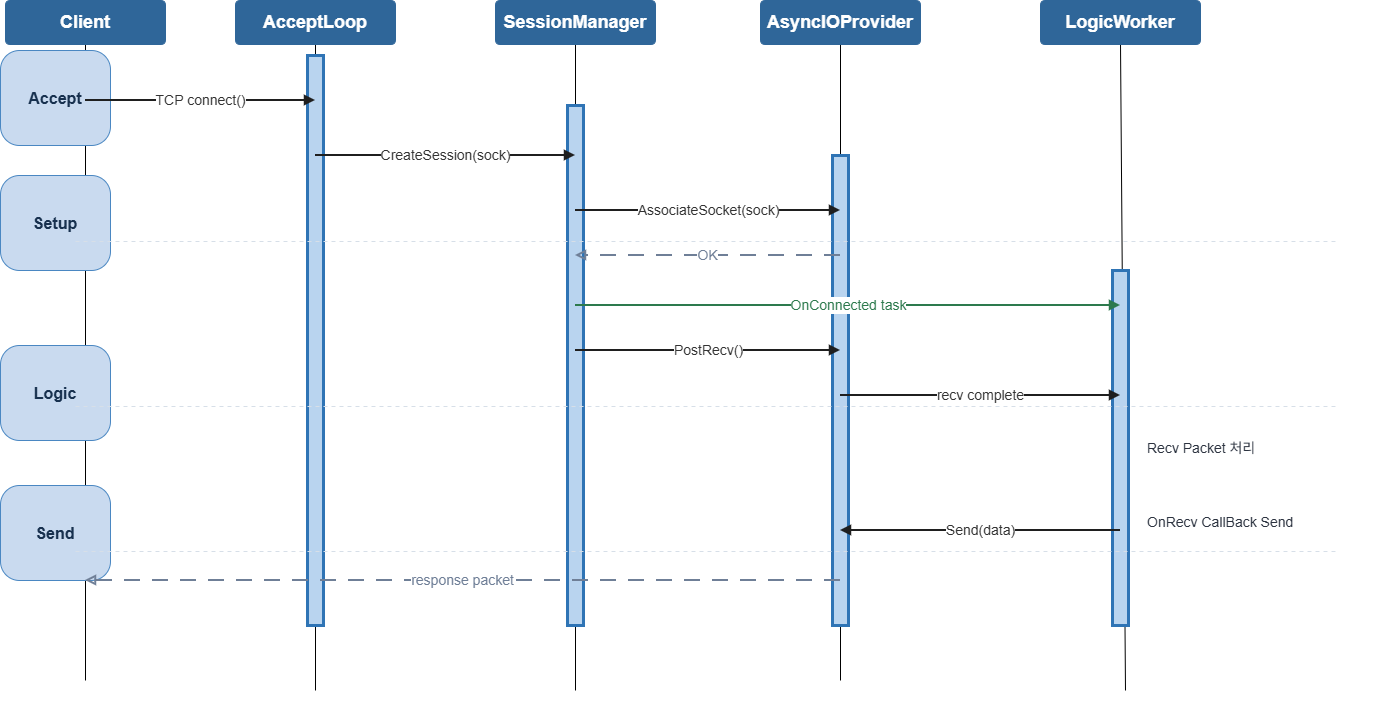

The diagram above was exported from draw.io. Its source (the exported page's mxGraphModel, read from the mxfile embedded in the PNG):
<mxGraphModel dx="1368" dy="889" grid="1" gridSize="10" guides="1" tooltips="1" connect="1" arrows="1" fold="1" page="1" pageScale="1" pageWidth="827" pageHeight="1169" math="0" shadow="0">
  <root>
    <mxCell id="0" />
    <mxCell id="1" parent="0" />
    <mxCell id="7GoJ_zL8O_2iQwdsaH5Y-1" edge="1" parent="1" style="endArrow=none;html=1;rounded=0;entryX=0.5;entryY=1;entryDx=0;entryDy=0;" target="7GoJ_zL8O_2iQwdsaH5Y-9" value="">
      <mxGeometry height="50" relative="1" width="50" as="geometry">
        <mxPoint x="410" y="790" as="sourcePoint" />
        <mxPoint x="450" y="650" as="targetPoint" />
      </mxGeometry>
    </mxCell>
    <mxCell id="7GoJ_zL8O_2iQwdsaH5Y-2" edge="1" parent="1" style="endArrow=none;html=1;rounded=0;entryX=0.5;entryY=1;entryDx=0;entryDy=0;" target="7GoJ_zL8O_2iQwdsaH5Y-11" value="">
      <mxGeometry height="50" relative="1" width="50" as="geometry">
        <mxPoint x="670" y="790" as="sourcePoint" />
        <mxPoint x="580" y="530" as="targetPoint" />
      </mxGeometry>
    </mxCell>
    <mxCell id="7GoJ_zL8O_2iQwdsaH5Y-3" edge="1" parent="1" style="endArrow=none;html=1;rounded=0;entryX=0.5;entryY=1;entryDx=0;entryDy=0;" target="7GoJ_zL8O_2iQwdsaH5Y-13" value="">
      <mxGeometry height="50" relative="1" width="50" as="geometry">
        <mxPoint x="935" y="780" as="sourcePoint" />
        <mxPoint x="760" y="760" as="targetPoint" />
      </mxGeometry>
    </mxCell>
    <mxCell id="7GoJ_zL8O_2iQwdsaH5Y-4" edge="1" parent="1" style="endArrow=none;html=1;rounded=0;entryX=0.5;entryY=1;entryDx=0;entryDy=0;" target="7GoJ_zL8O_2iQwdsaH5Y-15" value="">
      <mxGeometry height="50" relative="1" width="50" as="geometry">
        <mxPoint x="1220" y="790" as="sourcePoint" />
        <mxPoint x="1030" y="180" as="targetPoint" />
      </mxGeometry>
    </mxCell>
    <mxCell id="7GoJ_zL8O_2iQwdsaH5Y-5" edge="1" parent="1" style="endArrow=none;html=1;rounded=0;entryX=0.5;entryY=1;entryDx=0;entryDy=0;" target="7GoJ_zL8O_2iQwdsaH5Y-7" value="">
      <mxGeometry height="50" relative="1" width="50" as="geometry">
        <mxPoint x="180" y="780" as="sourcePoint" />
        <mxPoint x="370" y="840" as="targetPoint" />
      </mxGeometry>
    </mxCell>
    <mxCell id="7GoJ_zL8O_2iQwdsaH5Y-7" parent="1" style="rounded=1;arcSize=10;whiteSpace=wrap;html=1;fillColor=#2f6699;strokeColor=#2f6699;fontColor=#ffffff;fontSize=18;fontStyle=1;" value="Client" vertex="1">
      <mxGeometry height="44" width="160" x="100" y="100" as="geometry" />
    </mxCell>
    <mxCell id="7GoJ_zL8O_2iQwdsaH5Y-8" parent="1" style="shape=line;strokeColor=#c9d4e3;dashed=1;dashPattern=6 6;html=1;" value="" vertex="1">
      <mxGeometry height="660" width="2" x="179" y="144" as="geometry" />
    </mxCell>
    <mxCell id="7GoJ_zL8O_2iQwdsaH5Y-9" parent="1" style="rounded=1;arcSize=10;whiteSpace=wrap;html=1;fillColor=#2f6699;strokeColor=#2f6699;fontColor=#ffffff;fontSize=18;fontStyle=1;" value="AcceptLoop" vertex="1">
      <mxGeometry height="44" width="160" x="330" y="100" as="geometry" />
    </mxCell>
    <mxCell id="7GoJ_zL8O_2iQwdsaH5Y-10" parent="1" style="shape=line;strokeColor=#c9d4e3;dashed=1;dashPattern=6 6;html=1;" value="" vertex="1">
      <mxGeometry height="660" width="2" x="409" y="144" as="geometry" />
    </mxCell>
    <mxCell id="7GoJ_zL8O_2iQwdsaH5Y-11" parent="1" style="rounded=1;arcSize=10;whiteSpace=wrap;html=1;fillColor=#2f6699;strokeColor=#2f6699;fontColor=#ffffff;fontSize=18;fontStyle=1;" value="SessionManager" vertex="1">
      <mxGeometry height="44" width="160" x="590" y="100" as="geometry" />
    </mxCell>
    <mxCell id="7GoJ_zL8O_2iQwdsaH5Y-12" parent="1" style="shape=line;strokeColor=#c9d4e3;dashed=1;dashPattern=6 6;html=1;" value="" vertex="1">
      <mxGeometry height="660" width="2" x="669" y="144" as="geometry" />
    </mxCell>
    <mxCell id="7GoJ_zL8O_2iQwdsaH5Y-13" parent="1" style="rounded=1;arcSize=10;whiteSpace=wrap;html=1;fillColor=#2f6699;strokeColor=#2f6699;fontColor=#ffffff;fontSize=18;fontStyle=1;" value="AsyncIOProvider" vertex="1">
      <mxGeometry height="44" width="160" x="855" y="100" as="geometry" />
    </mxCell>
    <mxCell id="7GoJ_zL8O_2iQwdsaH5Y-14" parent="1" style="shape=line;strokeColor=#c9d4e3;dashed=1;dashPattern=6 6;html=1;" value="" vertex="1">
      <mxGeometry height="660" width="2" x="934" y="144" as="geometry" />
    </mxCell>
    <mxCell id="7GoJ_zL8O_2iQwdsaH5Y-15" parent="1" style="rounded=1;arcSize=10;whiteSpace=wrap;html=1;fillColor=#2f6699;strokeColor=#2f6699;fontColor=#ffffff;fontSize=18;fontStyle=1;" value="LogicWorker" vertex="1">
      <mxGeometry height="44" width="160" x="1135" y="100" as="geometry" />
    </mxCell>
    <mxCell id="7GoJ_zL8O_2iQwdsaH5Y-16" parent="1" style="shape=line;strokeColor=#c9d4e3;dashed=1;dashPattern=6 6;html=1;" value="" vertex="1">
      <mxGeometry height="660" width="2" x="1214" y="144" as="geometry" />
    </mxCell>
    <mxCell id="7GoJ_zL8O_2iQwdsaH5Y-17" parent="1" style="rounded=0;whiteSpace=wrap;html=1;fillColor=#b9d4ef;strokeColor=#2f74b5;strokeWidth=3;" value="" vertex="1">
      <mxGeometry height="570" width="16" x="402" y="155" as="geometry" />
    </mxCell>
    <mxCell id="7GoJ_zL8O_2iQwdsaH5Y-18" parent="1" style="rounded=0;whiteSpace=wrap;html=1;fillColor=#b9d4ef;strokeColor=#2f74b5;strokeWidth=3;" value="" vertex="1">
      <mxGeometry height="520" width="16" x="662" y="205" as="geometry" />
    </mxCell>
    <mxCell id="7GoJ_zL8O_2iQwdsaH5Y-19" parent="1" style="rounded=0;whiteSpace=wrap;html=1;fillColor=#b9d4ef;strokeColor=#2f74b5;strokeWidth=3;" value="" vertex="1">
      <mxGeometry height="470" width="16" x="927" y="255" as="geometry" />
    </mxCell>
    <mxCell id="7GoJ_zL8O_2iQwdsaH5Y-20" parent="1" style="rounded=0;whiteSpace=wrap;html=1;fillColor=#b9d4ef;strokeColor=#2f74b5;strokeWidth=3;" value="" vertex="1">
      <mxGeometry height="355" width="16" x="1207" y="370" as="geometry" />
    </mxCell>
    <mxCell id="7GoJ_zL8O_2iQwdsaH5Y-21" parent="1" style="rounded=1;arcSize=20;whiteSpace=wrap;html=1;fillColor=#c9daef;strokeColor=#4a87c2;fontColor=#18314f;fontSize=16;fontStyle=1;" value="Accept" vertex="1">
      <mxGeometry height="95" width="110" x="95" y="150" as="geometry" />
    </mxCell>
    <mxCell id="7GoJ_zL8O_2iQwdsaH5Y-22" parent="1" style="rounded=1;arcSize=20;whiteSpace=wrap;html=1;fillColor=#c9daef;strokeColor=#4a87c2;fontColor=#18314f;fontSize=16;fontStyle=1;" value="Setup" vertex="1">
      <mxGeometry height="95" width="110" x="95" y="275" as="geometry" />
    </mxCell>
    <mxCell id="7GoJ_zL8O_2iQwdsaH5Y-23" parent="1" style="rounded=1;arcSize=20;whiteSpace=wrap;html=1;fillColor=#c9daef;strokeColor=#4a87c2;fontColor=#18314f;fontSize=16;fontStyle=1;" value="Logic" vertex="1">
      <mxGeometry height="95" width="110" x="95" y="445" as="geometry" />
    </mxCell>
    <mxCell id="7GoJ_zL8O_2iQwdsaH5Y-24" parent="1" style="rounded=1;arcSize=20;whiteSpace=wrap;html=1;fillColor=#c9daef;strokeColor=#4a87c2;fontColor=#18314f;fontSize=16;fontStyle=1;" value="Send" vertex="1">
      <mxGeometry height="95" width="110" x="95" y="585" as="geometry" />
    </mxCell>
    <mxCell id="7GoJ_zL8O_2iQwdsaH5Y-25" parent="1" style="shape=line;strokeColor=#d7dfe8;dashed=1;dashPattern=4 4;html=1;" value="" vertex="1">
      <mxGeometry height="2" width="1260" x="170" y="340" as="geometry" />
    </mxCell>
    <mxCell id="7GoJ_zL8O_2iQwdsaH5Y-26" parent="1" style="shape=line;strokeColor=#d7dfe8;dashed=1;dashPattern=4 4;html=1;" value="" vertex="1">
      <mxGeometry height="2" width="1260" x="170" y="505" as="geometry" />
    </mxCell>
    <mxCell id="7GoJ_zL8O_2iQwdsaH5Y-27" parent="1" style="shape=line;strokeColor=#d7dfe8;dashed=1;dashPattern=4 4;html=1;" value="" vertex="1">
      <mxGeometry height="2" width="1260" x="170" y="650" as="geometry" />
    </mxCell>
    <mxCell id="7GoJ_zL8O_2iQwdsaH5Y-28" edge="1" parent="1" style="endArrow=block;endFill=1;strokeColor=#1f1f1f;fontColor=#333333;html=1;rounded=0;fontSize=14;strokeWidth=2;" value="TCP connect()">
      <mxGeometry relative="1" as="geometry">
        <mxPoint x="180" y="200" as="sourcePoint" />
        <mxPoint x="410" y="200" as="targetPoint" />
      </mxGeometry>
    </mxCell>
    <mxCell id="7GoJ_zL8O_2iQwdsaH5Y-29" edge="1" parent="1" style="endArrow=block;endFill=1;strokeColor=#1f1f1f;fontColor=#333333;html=1;rounded=0;fontSize=14;strokeWidth=2;" value="CreateSession(sock)">
      <mxGeometry relative="1" as="geometry">
        <mxPoint x="410" y="255" as="sourcePoint" />
        <mxPoint x="670" y="255" as="targetPoint" />
      </mxGeometry>
    </mxCell>
    <mxCell id="7GoJ_zL8O_2iQwdsaH5Y-30" edge="1" parent="1" style="endArrow=block;endFill=1;strokeColor=#1f1f1f;fontColor=#333333;html=1;rounded=0;fontSize=14;strokeWidth=2;" value="AssociateSocket(sock)">
      <mxGeometry relative="1" as="geometry">
        <mxPoint x="670" y="310" as="sourcePoint" />
        <mxPoint x="935" y="310" as="targetPoint" />
      </mxGeometry>
    </mxCell>
    <mxCell id="7GoJ_zL8O_2iQwdsaH5Y-31" edge="1" parent="1" style="endArrow=block;endFill=0;dashed=1;dashPattern=8 6;strokeColor=#6f7f97;fontColor=#6f7f97;html=1;fontSize=14;strokeWidth=2;" value="OK">
      <mxGeometry relative="1" as="geometry">
        <mxPoint x="935" y="355" as="sourcePoint" />
        <mxPoint x="670" y="355" as="targetPoint" />
      </mxGeometry>
    </mxCell>
    <mxCell id="7GoJ_zL8O_2iQwdsaH5Y-32" edge="1" parent="1" style="endArrow=block;endFill=1;strokeColor=#2d7a4d;fontColor=#2d7a4d;html=1;rounded=0;fontSize=14;strokeWidth=2;" value="OnConnected task">
      <mxGeometry relative="1" as="geometry">
        <mxPoint x="670" y="405" as="sourcePoint" />
        <mxPoint x="1215" y="405" as="targetPoint" />
      </mxGeometry>
    </mxCell>
    <mxCell id="7GoJ_zL8O_2iQwdsaH5Y-33" edge="1" parent="1" style="endArrow=block;endFill=1;strokeColor=#1f1f1f;fontColor=#333333;html=1;rounded=0;fontSize=14;strokeWidth=2;" value="PostRecv()">
      <mxGeometry relative="1" as="geometry">
        <mxPoint x="670" y="450" as="sourcePoint" />
        <mxPoint x="935" y="450" as="targetPoint" />
      </mxGeometry>
    </mxCell>
    <mxCell id="7GoJ_zL8O_2iQwdsaH5Y-34" edge="1" parent="1" style="endArrow=block;endFill=1;strokeColor=#1f1f1f;fontColor=#333333;html=1;rounded=0;fontSize=14;strokeWidth=2;" value="recv complete">
      <mxGeometry relative="1" as="geometry">
        <mxPoint x="935" y="495" as="sourcePoint" />
        <mxPoint x="1215" y="495" as="targetPoint" />
      </mxGeometry>
    </mxCell>
    <mxCell id="7GoJ_zL8O_2iQwdsaH5Y-35" edge="1" parent="1" style="endArrow=block;endFill=1;strokeColor=#1f1f1f;fontColor=#333333;html=1;rounded=0;fontSize=14;strokeWidth=2;" value="Send(data)">
      <mxGeometry relative="1" as="geometry">
        <mxPoint x="1215" y="630" as="sourcePoint" />
        <mxPoint x="935" y="630" as="targetPoint" />
      </mxGeometry>
    </mxCell>
    <mxCell id="7GoJ_zL8O_2iQwdsaH5Y-36" edge="1" parent="1" style="endArrow=block;endFill=0;dashed=1;dashPattern=8 6;strokeColor=#6f7f97;fontColor=#6f7f97;html=1;fontSize=14;strokeWidth=2;" value="response packet">
      <mxGeometry relative="1" as="geometry">
        <mxPoint x="935" y="680" as="sourcePoint" />
        <mxPoint x="180" y="680" as="targetPoint" />
      </mxGeometry>
    </mxCell>
    <mxCell id="7GoJ_zL8O_2iQwdsaH5Y-37" parent="1" style="text;html=1;strokeColor=none;fillColor=none;align=left;verticalAlign=top;fontSize=14;fontColor=#2c3340;" value="Recv Packet 처리&lt;div&gt;&lt;br&gt;&lt;/div&gt;" vertex="1">
      <mxGeometry height="52" width="240" x="1240" y="533" as="geometry" />
    </mxCell>
    <mxCell id="7GoJ_zL8O_2iQwdsaH5Y-39" parent="1" style="text;html=1;strokeColor=none;fillColor=none;align=left;verticalAlign=top;fontSize=14;fontColor=#2c3340;" value="OnRecv CallBack Send&lt;br&gt;&lt;div&gt;&lt;br&gt;&lt;/div&gt;" vertex="1">
      <mxGeometry height="52" width="240" x="1240" y="606.5" as="geometry" />
    </mxCell>
  </root>
</mxGraphModel>